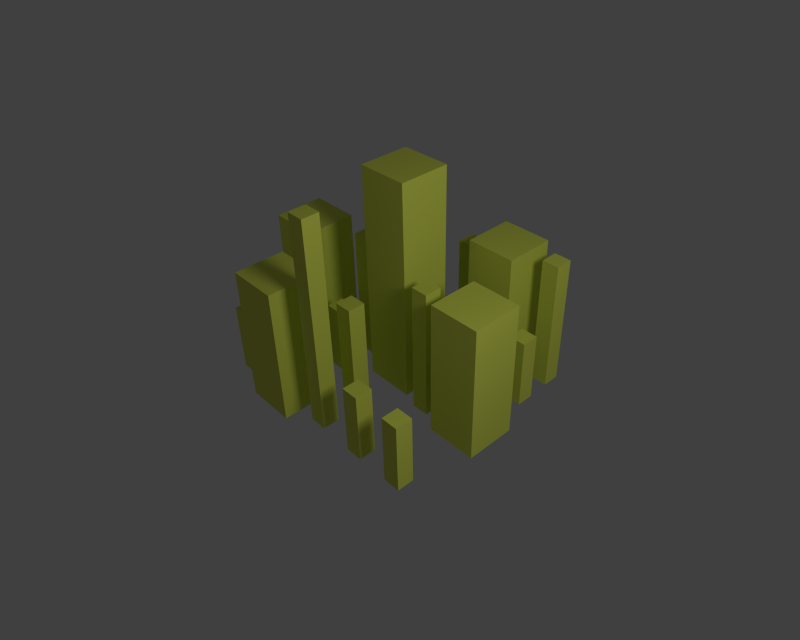 # Source: fluid_city.blend  (saved by Blender 2.54.0; exported with 4.5.12 LTS)
import bpy
from mathutils import Matrix  # noqa: F401  (used for matrix-valued properties, if any)

bpy.ops.wm.read_factory_settings(use_empty=True)
scene = bpy.context.scene
scene.name = 'Scene'

# ---- collections
col_collection_1 = bpy.data.collections.new('Collection 1'); scene.collection.children.link(col_collection_1)
col_collection_2 = bpy.data.collections.new('Collection 2'); scene.collection.children.link(col_collection_2)
col_collection_2.hide_render = True
col_collection_2.hide_viewport = True

# ---- materials (node trees are filled in below, after node groups)
mat_building = bpy.data.materials.new('building')
mat_building.alpha_threshold = 0.0
mat_building.use_transparent_shadow = False
mat_building.diffuse_color = (0.7287, 0.8, 0.1123, 1.0)
mat_building.roughness = 0.5
mat_building.line_color = (0.0, 0.0, 0.0, 1.0)
mat_liquid = bpy.data.materials.new('liquid')
mat_liquid.alpha_threshold = 0.0
mat_liquid.use_transparent_shadow = False
mat_liquid.diffuse_color = (0.1255, 0.5538, 0.5538, 1.0)
mat_liquid.roughness = 0.5
mat_liquid.line_color = (0.0, 0.0, 0.0, 1.0)

# ---- material node trees

# ---- world
world_world = bpy.data.worlds.new('World'); scene.world = world_world
world_world.color = (0.05088, 0.05088, 0.05088)
world_world.use_sun_shadow = False
world_world.sun_shadow_jitter_overblur = 0.0
world_world.cycles.sampling_method = 'MANUAL'
world_world.cycles.sample_map_resolution = 256

# ---- cameras
cam_camera = bpy.data.cameras.new('Camera')
cam_camera.clip_end = 100.0
cam_camera.lens = 35.0
cam_camera.ortho_scale = 7.314
cam_camera.dof.focus_distance = 0.0
cam_camera.dof.aperture_fstop = 128.0

# ---- lights
light_spot = bpy.data.lights.new('Spot', 'POINT')
light_spot.transmission_factor = 0.0
light_spot.cutoff_distance = 30.0
light_spot.energy = 500.0
light_spot.shadow_buffer_clip_start = 1.001
light_spot.shadow_soft_size = 1.0
light_spot.shadow_maximum_resolution = 0.006
light_spot.use_absolute_resolution = True
light_spot.cycles.use_multiple_importance_sampling = False

# ---- meshes
me_mesh_019 = bpy.data.meshes.new('Mesh.019')
me_mesh_019.from_pydata([(1.0, 1.0, -1.0), (1.0, -1.0, -1.0), (-1.0, -1.0, -1.0), (-1.0, 1.0, -1.0), (1.0, 1.0, 1.0), (1.0, -1.0, 1.0), (-1.0, -1.0, 1.0), (-1.0, 1.0, 1.0)], [], [(0, 1, 2, 3), (4, 7, 6, 5), (0, 4, 5, 1), (1, 5, 6, 2), (2, 6, 7, 3), (4, 0, 3, 7)])
me_mesh_019.materials.append(mat_building)
me_mesh_019.use_remesh_preserve_volume = False
me_mesh_019.use_remesh_preserve_attributes = False
me_mesh_019.use_mirror_vertex_groups = False
me_mesh_019.update()
me_mesh_018 = bpy.data.meshes.new('Mesh.018')
me_mesh_018.from_pydata([(1.0, 1.0, -1.0), (1.0, -1.0, -1.0), (-1.0, -1.0, -1.0), (-1.0, 1.0, -1.0), (1.0, 1.0, 1.0), (1.0, -1.0, 1.0), (-1.0, -1.0, 1.0), (-1.0, 1.0, 1.0)], [], [(0, 1, 2, 3), (4, 7, 6, 5), (0, 4, 5, 1), (1, 5, 6, 2), (2, 6, 7, 3), (4, 0, 3, 7)])
me_mesh_018.materials.append(mat_building)
me_mesh_018.use_remesh_preserve_volume = False
me_mesh_018.use_remesh_preserve_attributes = False
me_mesh_018.use_mirror_vertex_groups = False
me_mesh_018.update()
me_mesh_017 = bpy.data.meshes.new('Mesh.017')
me_mesh_017.from_pydata([(1.0, 1.0, -1.0), (1.0, -1.0, -1.0), (-1.0, -1.0, -1.0), (-1.0, 1.0, -1.0), (1.0, 1.0, 1.0), (1.0, -1.0, 1.0), (-1.0, -1.0, 1.0), (-1.0, 1.0, 1.0)], [], [(0, 1, 2, 3), (4, 7, 6, 5), (0, 4, 5, 1), (1, 5, 6, 2), (2, 6, 7, 3), (4, 0, 3, 7)])
me_mesh_017.materials.append(mat_building)
me_mesh_017.use_remesh_preserve_volume = False
me_mesh_017.use_remesh_preserve_attributes = False
me_mesh_017.use_mirror_vertex_groups = False
me_mesh_017.update()
me_mesh_016 = bpy.data.meshes.new('Mesh.016')
me_mesh_016.from_pydata([(1.0, 1.0, -1.0), (1.0, -1.0, -1.0), (-1.0, -1.0, -1.0), (-1.0, 1.0, -1.0), (1.0, 1.0, 1.0), (1.0, -1.0, 1.0), (-1.0, -1.0, 1.0), (-1.0, 1.0, 1.0)], [], [(0, 1, 2, 3), (4, 7, 6, 5), (0, 4, 5, 1), (1, 5, 6, 2), (2, 6, 7, 3), (4, 0, 3, 7)])
me_mesh_016.materials.append(mat_building)
me_mesh_016.use_remesh_preserve_volume = False
me_mesh_016.use_remesh_preserve_attributes = False
me_mesh_016.use_mirror_vertex_groups = False
me_mesh_016.update()
me_mesh_015 = bpy.data.meshes.new('Mesh.015')
me_mesh_015.from_pydata([(1.0, 1.0, -1.0), (1.0, -1.0, -1.0), (-1.0, -1.0, -1.0), (-1.0, 1.0, -1.0), (1.0, 1.0, 1.0), (1.0, -1.0, 1.0), (-1.0, -1.0, 1.0), (-1.0, 1.0, 1.0)], [], [(0, 1, 2, 3), (4, 7, 6, 5), (0, 4, 5, 1), (1, 5, 6, 2), (2, 6, 7, 3), (4, 0, 3, 7)])
me_mesh_015.materials.append(mat_building)
me_mesh_015.use_remesh_preserve_volume = False
me_mesh_015.use_remesh_preserve_attributes = False
me_mesh_015.use_mirror_vertex_groups = False
me_mesh_015.update()
me_mesh_014 = bpy.data.meshes.new('Mesh.014')
me_mesh_014.from_pydata([(1.0, 1.0, -1.0), (1.0, -1.0, -1.0), (-1.0, -1.0, -1.0), (-1.0, 1.0, -1.0), (1.0, 1.0, 1.0), (1.0, -1.0, 1.0), (-1.0, -1.0, 1.0), (-1.0, 1.0, 1.0)], [], [(0, 1, 2, 3), (4, 7, 6, 5), (0, 4, 5, 1), (1, 5, 6, 2), (2, 6, 7, 3), (4, 0, 3, 7)])
me_mesh_014.materials.append(mat_building)
me_mesh_014.use_remesh_preserve_volume = False
me_mesh_014.use_remesh_preserve_attributes = False
me_mesh_014.use_mirror_vertex_groups = False
me_mesh_014.update()
me_mesh_013 = bpy.data.meshes.new('Mesh.013')
me_mesh_013.from_pydata([(1.0, 1.0, -1.0), (1.0, -1.0, -1.0), (-1.0, -1.0, -1.0), (-1.0, 1.0, -1.0), (1.0, 1.0, 1.0), (1.0, -1.0, 1.0), (-1.0, -1.0, 1.0), (-1.0, 1.0, 1.0)], [], [(0, 1, 2, 3), (4, 7, 6, 5), (0, 4, 5, 1), (1, 5, 6, 2), (2, 6, 7, 3), (4, 0, 3, 7)])
me_mesh_013.materials.append(mat_building)
me_mesh_013.use_remesh_preserve_volume = False
me_mesh_013.use_remesh_preserve_attributes = False
me_mesh_013.use_mirror_vertex_groups = False
me_mesh_013.update()
me_mesh_012 = bpy.data.meshes.new('Mesh.012')
me_mesh_012.from_pydata([(1.0, 1.0, -1.0), (1.0, -1.0, -1.0), (-1.0, -1.0, -1.0), (-1.0, 1.0, -1.0), (1.0, 1.0, 1.0), (1.0, -1.0, 1.0), (-1.0, -1.0, 1.0), (-1.0, 1.0, 1.0)], [], [(0, 1, 2, 3), (4, 7, 6, 5), (0, 4, 5, 1), (1, 5, 6, 2), (2, 6, 7, 3), (4, 0, 3, 7)])
me_mesh_012.materials.append(mat_building)
me_mesh_012.use_remesh_preserve_volume = False
me_mesh_012.use_remesh_preserve_attributes = False
me_mesh_012.use_mirror_vertex_groups = False
me_mesh_012.update()
me_mesh_011 = bpy.data.meshes.new('Mesh.011')
me_mesh_011.from_pydata([(1.0, 1.0, -1.0), (1.0, -1.0, -1.0), (-1.0, -1.0, -1.0), (-1.0, 1.0, -1.0), (1.0, 1.0, 1.0), (1.0, -1.0, 1.0), (-1.0, -1.0, 1.0), (-1.0, 1.0, 1.0)], [], [(0, 1, 2, 3), (4, 7, 6, 5), (0, 4, 5, 1), (1, 5, 6, 2), (2, 6, 7, 3), (4, 0, 3, 7)])
me_mesh_011.materials.append(mat_building)
me_mesh_011.use_remesh_preserve_volume = False
me_mesh_011.use_remesh_preserve_attributes = False
me_mesh_011.use_mirror_vertex_groups = False
me_mesh_011.update()
me_mesh_010 = bpy.data.meshes.new('Mesh.010')
me_mesh_010.from_pydata([(1.0, 1.0, -1.0), (1.0, -1.0, -1.0), (-1.0, -1.0, -1.0), (-1.0, 1.0, -1.0), (1.0, 1.0, 1.0), (1.0, -1.0, 1.0), (-1.0, -1.0, 1.0), (-1.0, 1.0, 1.0)], [], [(0, 1, 2, 3), (4, 7, 6, 5), (0, 4, 5, 1), (1, 5, 6, 2), (2, 6, 7, 3), (4, 0, 3, 7)])
me_mesh_010.materials.append(mat_building)
me_mesh_010.use_remesh_preserve_volume = False
me_mesh_010.use_remesh_preserve_attributes = False
me_mesh_010.use_mirror_vertex_groups = False
me_mesh_010.update()
me_mesh_009 = bpy.data.meshes.new('Mesh.009')
me_mesh_009.from_pydata([(1.0, 1.0, -1.0), (1.0, -1.0, -1.0), (-1.0, -1.0, -1.0), (-1.0, 1.0, -1.0), (1.0, 1.0, 1.0), (1.0, -1.0, 1.0), (-1.0, -1.0, 1.0), (-1.0, 1.0, 1.0)], [], [(0, 1, 2, 3), (4, 7, 6, 5), (0, 4, 5, 1), (1, 5, 6, 2), (2, 6, 7, 3), (4, 0, 3, 7)])
me_mesh_009.materials.append(mat_building)
me_mesh_009.use_remesh_preserve_volume = False
me_mesh_009.use_remesh_preserve_attributes = False
me_mesh_009.use_mirror_vertex_groups = False
me_mesh_009.update()
me_mesh_008 = bpy.data.meshes.new('Mesh.008')
me_mesh_008.from_pydata([(1.0, 1.0, -1.0), (1.0, -1.0, -1.0), (-1.0, -1.0, -1.0), (-1.0, 1.0, -1.0), (1.0, 1.0, 1.0), (1.0, -1.0, 1.0), (-1.0, -1.0, 1.0), (-1.0, 1.0, 1.0)], [], [(0, 1, 2, 3), (4, 7, 6, 5), (0, 4, 5, 1), (1, 5, 6, 2), (2, 6, 7, 3), (4, 0, 3, 7)])
me_mesh_008.materials.append(mat_building)
me_mesh_008.use_remesh_preserve_volume = False
me_mesh_008.use_remesh_preserve_attributes = False
me_mesh_008.use_mirror_vertex_groups = False
me_mesh_008.update()
me_mesh_007 = bpy.data.meshes.new('Mesh.007')
me_mesh_007.from_pydata([(1.0, 1.0, -1.0), (1.0, -1.0, -1.0), (-1.0, -1.0, -1.0), (-1.0, 1.0, -1.0), (1.0, 1.0, 1.0), (1.0, -1.0, 1.0), (-1.0, -1.0, 1.0), (-1.0, 1.0, 1.0)], [], [(0, 1, 2, 3), (4, 7, 6, 5), (0, 4, 5, 1), (1, 5, 6, 2), (2, 6, 7, 3), (4, 0, 3, 7)])
me_mesh_007.materials.append(mat_building)
me_mesh_007.use_remesh_preserve_volume = False
me_mesh_007.use_remesh_preserve_attributes = False
me_mesh_007.use_mirror_vertex_groups = False
me_mesh_007.update()
me_mesh_006 = bpy.data.meshes.new('Mesh.006')
me_mesh_006.from_pydata([(1.0, 1.0, -1.0), (1.0, -1.0, -1.0), (-1.0, -1.0, -1.0), (-1.0, 1.0, -1.0), (1.0, 1.0, 1.0), (1.0, -1.0, 1.0), (-1.0, -1.0, 1.0), (-1.0, 1.0, 1.0)], [], [(0, 1, 2, 3), (4, 7, 6, 5), (0, 4, 5, 1), (1, 5, 6, 2), (2, 6, 7, 3), (4, 0, 3, 7)])
me_mesh_006.materials.append(mat_building)
me_mesh_006.use_remesh_preserve_volume = False
me_mesh_006.use_remesh_preserve_attributes = False
me_mesh_006.use_mirror_vertex_groups = False
me_mesh_006.update()
me_mesh_005 = bpy.data.meshes.new('Mesh.005')
me_mesh_005.from_pydata([(1.0, 1.0, -1.0), (1.0, -1.0, -1.0), (-1.0, -1.0, -1.0), (-1.0, 1.0, -1.0), (1.0, 1.0, 1.0), (1.0, -1.0, 1.0), (-1.0, -1.0, 1.0), (-1.0, 1.0, 1.0)], [], [(0, 1, 2, 3), (4, 7, 6, 5), (0, 4, 5, 1), (1, 5, 6, 2), (2, 6, 7, 3), (4, 0, 3, 7)])
me_mesh_005.materials.append(mat_building)
me_mesh_005.use_remesh_preserve_volume = False
me_mesh_005.use_remesh_preserve_attributes = False
me_mesh_005.use_mirror_vertex_groups = False
me_mesh_005.update()
me_mesh_004 = bpy.data.meshes.new('Mesh.004')
me_mesh_004.from_pydata([(1.0, 1.0, -1.0), (1.0, -1.0, -1.0), (-1.0, -1.0, -1.0), (-1.0, 1.0, -1.0), (1.0, 1.0, 1.0), (1.0, -1.0, 1.0), (-1.0, -1.0, 1.0), (-1.0, 1.0, 1.0)], [], [(0, 1, 2, 3), (4, 7, 6, 5), (0, 4, 5, 1), (1, 5, 6, 2), (2, 6, 7, 3), (4, 0, 3, 7)])
me_mesh_004.materials.append(mat_building)
me_mesh_004.use_remesh_preserve_volume = False
me_mesh_004.use_remesh_preserve_attributes = False
me_mesh_004.use_mirror_vertex_groups = False
me_mesh_004.update()
me_mesh_003 = bpy.data.meshes.new('Mesh.003')
me_mesh_003.from_pydata([(1.0, 1.0, -1.0), (1.0, -1.0, -1.0), (-1.0, -1.0, -1.0), (-1.0, 1.0, -1.0), (1.0, 1.0, 1.0), (1.0, -1.0, 1.0), (-1.0, -1.0, 1.0), (-1.0, 1.0, 1.0)], [], [(0, 1, 2, 3), (4, 7, 6, 5), (0, 4, 5, 1), (1, 5, 6, 2), (2, 6, 7, 3), (4, 0, 3, 7)])
me_mesh_003.materials.append(mat_building)
me_mesh_003.use_remesh_preserve_volume = False
me_mesh_003.use_remesh_preserve_attributes = False
me_mesh_003.use_mirror_vertex_groups = False
me_mesh_003.update()
me_mesh_002 = bpy.data.meshes.new('Mesh.002')
me_mesh_002.from_pydata([(1.0, 1.0, -1.0), (1.0, -1.0, -1.0), (-1.0, -1.0, -1.0), (-1.0, 1.0, -1.0), (1.0, 1.0, 1.0), (1.0, -1.0, 1.0), (-1.0, -1.0, 1.0), (-1.0, 1.0, 1.0)], [], [(0, 1, 2, 3), (4, 7, 6, 5), (0, 4, 5, 1), (1, 5, 6, 2), (2, 6, 7, 3), (4, 0, 3, 7)])
me_mesh_002.materials.append(mat_building)
me_mesh_002.use_remesh_preserve_volume = False
me_mesh_002.use_remesh_preserve_attributes = False
me_mesh_002.use_mirror_vertex_groups = False
me_mesh_002.update()
me_mesh_001 = bpy.data.meshes.new('Mesh.001')
me_mesh_001.from_pydata([(1.0, 1.0, -1.0), (1.0, -1.0, -1.0), (-1.0, -1.0, -1.0), (-1.0, 1.0, -1.0), (1.0, 1.0, 1.0), (1.0, -1.0, 1.0), (-1.0, -1.0, 1.0), (-1.0, 1.0, 1.0)], [], [(0, 1, 2, 3), (4, 7, 6, 5), (0, 4, 5, 1), (1, 5, 6, 2), (2, 6, 7, 3), (4, 0, 3, 7)])
me_mesh_001.materials.append(mat_building)
me_mesh_001.use_remesh_preserve_volume = False
me_mesh_001.use_remesh_preserve_attributes = False
me_mesh_001.use_mirror_vertex_groups = False
me_mesh_001.update()
me_mesh = bpy.data.meshes.new('Mesh')
me_mesh.from_pydata([(1.0, 1.0, -1.0), (1.0, -1.0, -1.0), (-1.0, -1.0, -1.0), (-1.0, 1.0, -1.0), (1.0, 1.0, 1.0), (1.0, -1.0, 1.0), (-1.0, -1.0, 1.0), (-1.0, 1.0, 1.0)], [], [(0, 1, 2, 3), (4, 7, 6, 5), (0, 4, 5, 1), (1, 5, 6, 2), (2, 6, 7, 3), (4, 0, 3, 7)])
me_mesh.materials.append(mat_building)
me_mesh.use_remesh_preserve_volume = False
me_mesh.use_remesh_preserve_attributes = False
me_mesh.use_mirror_vertex_groups = False
me_mesh.update()
me_cube = bpy.data.meshes.new('Cube')
me_cube.from_pydata([(1.0, 1.0, -1.0), (1.0, -1.0, -1.0), (-1.0, -1.0, -1.0), (-1.0, 1.0, -1.0), (1.0, 1.0, 1.0), (1.0, -1.0, 1.0), (-1.0, -1.0, 1.0), (-1.0, 1.0, 1.0)], [], [(0, 1, 2, 3), (4, 7, 6, 5), (0, 4, 5, 1), (1, 5, 6, 2), (2, 6, 7, 3), (4, 0, 3, 7)])
me_cube.polygons.foreach_set('use_smooth', [True] * 6)
_uv = me_cube.uv_layers.new(name='UVTex')
_uv.uv.foreach_set('vector', [0.0, 0.0, 1.0, 0.0, 1.0, 1.0, 0.0, 1.0, 0.0, 0.0, 1.0, 0.0, 1.0, 1.0, 0.0, 1.0, 0.0, 0.0, 1.0, 0.0, 1.0, 1.0, 0.0, 1.0, 0.0, 0.0, 1.0, 0.0, 1.0, 1.0, 0.0, 1.0, 0.0, 0.0, 1.0, 0.0, 1.0, 1.0, 0.0, 1.0, 0.0, 0.0, 1.0, 0.0, 1.0, 1.0, 0.0, 1.0])
_ca = me_cube.color_attributes.new('Col', 'BYTE_COLOR', 'CORNER')
_ca.data.foreach_set('color', [1.0, 1.0, 1.0, 1.0, 1.0, 1.0, 1.0, 1.0, 1.0, 1.0, 1.0, 1.0, 1.0, 1.0, 1.0, 1.0, 1.0, 1.0, 1.0, 1.0, 1.0, 1.0, 1.0, 1.0, 1.0, 1.0, 1.0, 1.0, 1.0, 1.0, 1.0, 1.0, 1.0, 1.0, 1.0, 1.0, 1.0, 1.0, 1.0, 1.0, 1.0, 1.0, 1.0, 1.0, 1.0, 1.0, 1.0, 1.0, 1.0, 1.0, 1.0, 1.0, 1.0, 1.0, 1.0, 1.0, 1.0, 1.0, 1.0, 1.0, 1.0, 1.0, 1.0, 1.0, 1.0, 1.0, 1.0, 1.0, 1.0, 1.0, 1.0, 1.0, 1.0, 1.0, 1.0, 1.0, 1.0, 1.0, 1.0, 1.0, 1.0, 1.0, 1.0, 1.0, 1.0, 1.0, 1.0, 1.0, 1.0, 1.0, 1.0, 1.0, 1.0, 1.0, 1.0, 1.0])
me_cube.materials.append(mat_liquid)
me_cube.use_remesh_preserve_volume = False
me_cube.use_remesh_preserve_attributes = False
me_cube.use_mirror_vertex_groups = False
me_cube.update()
me_mesh_020 = bpy.data.meshes.new('Mesh.020')
me_mesh_020.from_pydata([(1.0, 1.0, -1.0), (1.0, -1.0, -1.0), (-1.0, -1.0, -1.0), (-1.0, 1.0, -1.0), (1.0, 1.0, 1.0), (1.0, -1.0, 1.0), (-1.0, -1.0, 1.0), (-1.0, 1.0, 1.0)], [], [(0, 1, 2, 3), (4, 7, 6, 5), (0, 4, 5, 1), (1, 5, 6, 2), (2, 6, 7, 3), (4, 0, 3, 7)])
me_mesh_020.use_remesh_preserve_volume = False
me_mesh_020.use_remesh_preserve_attributes = False
me_mesh_020.use_mirror_vertex_groups = False
me_mesh_020.update()

# ---- objects
ob_mesh_019 = bpy.data.objects.new('Mesh.019', me_mesh_019)
ob_mesh_018 = bpy.data.objects.new('Mesh.018', me_mesh_018)
ob_mesh_017 = bpy.data.objects.new('Mesh.017', me_mesh_017)
ob_mesh_016 = bpy.data.objects.new('Mesh.016', me_mesh_016)
ob_mesh_015 = bpy.data.objects.new('Mesh.015', me_mesh_015)
ob_mesh_014 = bpy.data.objects.new('Mesh.014', me_mesh_014)
ob_mesh_013 = bpy.data.objects.new('Mesh.013', me_mesh_013)
ob_mesh_012 = bpy.data.objects.new('Mesh.012', me_mesh_012)
ob_mesh_011 = bpy.data.objects.new('Mesh.011', me_mesh_011)
ob_mesh_010 = bpy.data.objects.new('Mesh.010', me_mesh_010)
ob_mesh_009 = bpy.data.objects.new('Mesh.009', me_mesh_009)
ob_mesh_008 = bpy.data.objects.new('Mesh.008', me_mesh_008)
ob_mesh_007 = bpy.data.objects.new('Mesh.007', me_mesh_007)
ob_mesh_006 = bpy.data.objects.new('Mesh.006', me_mesh_006)
ob_mesh_005 = bpy.data.objects.new('Mesh.005', me_mesh_005)
ob_mesh_004 = bpy.data.objects.new('Mesh.004', me_mesh_004)
ob_mesh_003 = bpy.data.objects.new('Mesh.003', me_mesh_003)
ob_mesh_002 = bpy.data.objects.new('Mesh.002', me_mesh_002)
ob_mesh_001 = bpy.data.objects.new('Mesh.001', me_mesh_001)
ob_mesh = bpy.data.objects.new('Mesh', me_mesh)
ob_seawall = bpy.data.objects.new('SeaWall', me_cube)
ob_lamp = bpy.data.objects.new('Lamp', light_spot)
ob_camera = bpy.data.objects.new('Camera', cam_camera)
ob_mesh_020 = bpy.data.objects.new('Mesh.020', me_mesh_020)

# ---- transforms, parenting, visibility, modifiers, constraints
ob_mesh_019.location = (0.8674, 0.484, 0.4026)
ob_mesh_019.rotation_euler = (0.0, 0.0, 6.283)
ob_mesh_019.scale = (0.1452, 0.1452, 0.5994)
ob_mesh_019.empty_display_type = 'ARROWS'
ob_mesh_019.lineart.crease_threshold = 0.0
_m = ob_mesh_019.modifiers.new('Fluid', 'FLUID')
_m.fluid_type = 'EFFECTOR'
ob_mesh_018.location = (0.8674, -1.511, 0.4026)
ob_mesh_018.rotation_euler = (0.0, 0.0, 6.283)
ob_mesh_018.scale = (0.1452, 0.1452, 0.5994)
ob_mesh_018.empty_display_type = 'ARROWS'
ob_mesh_018.lineart.crease_threshold = 0.0
_m = ob_mesh_018.modifiers.new('Fluid', 'FLUID')
_m.fluid_type = 'EFFECTOR'
ob_mesh_017.location = (0.8674, 1.602, 0.9672)
ob_mesh_017.rotation_euler = (0.0, 0.0, 6.283)
ob_mesh_017.scale = (0.424, 0.424, 1.164)
ob_mesh_017.empty_display_type = 'ARROWS'
ob_mesh_017.lineart.crease_threshold = 0.0
_m = ob_mesh_017.modifiers.new('Fluid', 'FLUID')
_m.fluid_type = 'EFFECTOR'
ob_mesh_016.location = (0.8674, -0.1598, 0.9568)
ob_mesh_016.rotation_euler = (0.0, 0.0, 6.283)
ob_mesh_016.scale = (0.1452, 0.1452, 1.124)
ob_mesh_016.empty_display_type = 'ARROWS'
ob_mesh_016.lineart.crease_threshold = 0.0
_m = ob_mesh_016.modifiers.new('Fluid', 'FLUID')
_m.fluid_type = 'EFFECTOR'
ob_mesh_015.location = (-0.8879, 0.2511, 0.9568)
ob_mesh_015.rotation_euler = (0.0, -0.0, 3.142)
ob_mesh_015.scale = (0.1452, 0.1452, 1.124)
ob_mesh_015.empty_display_type = 'ARROWS'
ob_mesh_015.lineart.crease_threshold = 0.0
_m = ob_mesh_015.modifiers.new('Fluid', 'FLUID')
_m.fluid_type = 'EFFECTOR'
ob_mesh_014.location = (-0.8879, -1.511, 0.9672)
ob_mesh_014.rotation_euler = (0.0, -0.0, 3.142)
ob_mesh_014.scale = (0.424, 0.424, 1.164)
ob_mesh_014.empty_display_type = 'ARROWS'
ob_mesh_014.lineart.crease_threshold = 0.0
_m = ob_mesh_014.modifiers.new('Fluid', 'FLUID')
_m.fluid_type = 'EFFECTOR'
ob_mesh_013.location = (-0.8879, 1.602, 0.4026)
ob_mesh_013.rotation_euler = (0.0, -0.0, 3.142)
ob_mesh_013.scale = (0.1452, 0.1452, 0.5994)
ob_mesh_013.empty_display_type = 'ARROWS'
ob_mesh_013.lineart.crease_threshold = 0.0
_m = ob_mesh_013.modifiers.new('Fluid', 'FLUID')
_m.fluid_type = 'EFFECTOR'
ob_mesh_012.location = (-0.8879, -0.3927, 0.4026)
ob_mesh_012.rotation_euler = (0.0, -0.0, 3.142)
ob_mesh_012.scale = (0.1452, 0.1452, 0.5994)
ob_mesh_012.empty_display_type = 'ARROWS'
ob_mesh_012.lineart.crease_threshold = 0.0
_m = ob_mesh_012.modifiers.new('Fluid', 'FLUID')
_m.fluid_type = 'EFFECTOR'
ob_mesh_011.location = (-1.882, 1.081, 0.4026)
ob_mesh_011.rotation_euler = (0.0, -0.0, 3.142)
ob_mesh_011.scale = (0.1452, 0.1452, 0.5994)
ob_mesh_011.empty_display_type = 'ARROWS'
ob_mesh_011.lineart.crease_threshold = 0.0
_m = ob_mesh_011.modifiers.new('Fluid', 'FLUID')
_m.fluid_type = 'EFFECTOR'
ob_mesh_010.location = (-1.882, -1.511, 0.4026)
ob_mesh_010.rotation_euler = (0.0, -0.0, 3.142)
ob_mesh_010.scale = (0.1452, 0.1452, 0.5994)
ob_mesh_010.empty_display_type = 'ARROWS'
ob_mesh_010.lineart.crease_threshold = 0.0
_m = ob_mesh_010.modifiers.new('Fluid', 'FLUID')
_m.fluid_type = 'EFFECTOR'
ob_mesh_009.location = (-1.882, -0.03746, 0.9672)
ob_mesh_009.rotation_euler = (0.0, -0.0, 3.142)
ob_mesh_009.scale = (0.424, 0.424, 1.164)
ob_mesh_009.empty_display_type = 'ARROWS'
ob_mesh_009.lineart.crease_threshold = 0.0
_m = ob_mesh_009.modifiers.new('Fluid', 'FLUID')
_m.fluid_type = 'EFFECTOR'
ob_mesh_008.location = (-1.882, 1.724, 0.9568)
ob_mesh_008.rotation_euler = (0.0, -0.0, 3.142)
ob_mesh_008.scale = (0.1452, 0.1452, 1.124)
ob_mesh_008.empty_display_type = 'ARROWS'
ob_mesh_008.lineart.crease_threshold = 0.0
_m = ob_mesh_008.modifiers.new('Fluid', 'FLUID')
_m.fluid_type = 'EFFECTOR'
ob_mesh_007.location = (1.698, 1.724, 0.9568)
ob_mesh_007.rotation_euler = (0.0, -0.0, 3.142)
ob_mesh_007.scale = (0.1452, 0.1452, 1.124)
ob_mesh_007.empty_display_type = 'ARROWS'
ob_mesh_007.lineart.crease_threshold = 0.0
_m = ob_mesh_007.modifiers.new('Fluid', 'FLUID')
_m.fluid_type = 'EFFECTOR'
ob_mesh_006.location = (1.698, -0.03746, 0.9672)
ob_mesh_006.rotation_euler = (0.0, -0.0, 3.142)
ob_mesh_006.scale = (0.424, 0.424, 1.164)
ob_mesh_006.empty_display_type = 'ARROWS'
ob_mesh_006.lineart.crease_threshold = 0.0
_m = ob_mesh_006.modifiers.new('Fluid', 'FLUID')
_m.fluid_type = 'EFFECTOR'
ob_mesh_005.location = (1.698, -1.511, 0.4026)
ob_mesh_005.rotation_euler = (0.0, -0.0, 3.142)
ob_mesh_005.scale = (0.1452, 0.1452, 0.5994)
ob_mesh_005.empty_display_type = 'ARROWS'
ob_mesh_005.lineart.crease_threshold = 0.0
_m = ob_mesh_005.modifiers.new('Fluid', 'FLUID')
_m.fluid_type = 'EFFECTOR'
ob_mesh_004.location = (1.698, 1.081, 0.4026)
ob_mesh_004.rotation_euler = (0.0, -0.0, 3.142)
ob_mesh_004.scale = (0.1452, 0.1452, 0.5994)
ob_mesh_004.empty_display_type = 'ARROWS'
ob_mesh_004.lineart.crease_threshold = 0.0
_m = ob_mesh_004.modifiers.new('Fluid', 'FLUID')
_m.fluid_type = 'EFFECTOR'
ob_mesh_003.location = (-2.924e-18, -0.8676, 0.7484)
ob_mesh_003.scale = (0.1452, 0.1452, 0.9712)
ob_mesh_003.empty_display_type = 'ARROWS'
ob_mesh_003.lineart.crease_threshold = 0.0
_m = ob_mesh_003.modifiers.new('Fluid', 'FLUID')
_m.fluid_type = 'EFFECTOR'
ob_mesh_002.location = (1.077e-16, 1.724, 0.7484)
ob_mesh_002.scale = (0.1452, 0.1452, 0.9712)
ob_mesh_002.empty_display_type = 'ARROWS'
ob_mesh_002.lineart.crease_threshold = 0.0
_m = ob_mesh_002.modifiers.new('Fluid', 'FLUID')
_m.fluid_type = 'EFFECTOR'
ob_mesh_001.location = (7.821e-17, 0.2505, 1.663)
ob_mesh_001.scale = (0.424, 0.424, 1.886)
ob_mesh_001.empty_display_type = 'ARROWS'
ob_mesh_001.lineart.crease_threshold = 0.0
_m = ob_mesh_001.modifiers.new('Fluid', 'FLUID')
_m.fluid_type = 'EFFECTOR'
ob_mesh.location = (0.0, -1.511, 1.646)
ob_mesh.scale = (0.1452, 0.1452, 1.821)
ob_mesh.empty_display_type = 'ARROWS'
ob_mesh.lineart.crease_threshold = 0.0
_m = ob_mesh.modifiers.new('Fluid', 'FLUID')
_m.fluid_type = 'EFFECTOR'
ob_seawall.location = (0.0, 0.0, 2.874)
ob_seawall.scale = (3.0, 3.0, 3.0)
ob_seawall.lock_rotations_4d = False
ob_seawall.empty_display_type = 'ARROWS'
ob_seawall.color = (0.0, 0.0, 0.0, 1.0)
ob_seawall.display_type = 'SOLID'
ob_seawall.lineart.crease_threshold = 0.0
_m = ob_seawall.modifiers.new('Fluid', 'FLUID')
_m.fluid_type = 'DOMAIN'
_m = ob_seawall.modifiers.new('Subsurf', 'SUBSURF')
_m.uv_smooth = 'PRESERVE_CORNERS'
_m.quality = 2
_m.show_only_control_edges = False
ob_lamp.location = (7.196, -1.285, 6.704)
ob_lamp.rotation_euler = (0.6503, 0.05522, 1.866)
ob_lamp.lock_rotations_4d = False
ob_lamp.empty_display_type = 'ARROWS'
ob_lamp.color = (0.0, 0.0, 0.0, 0.0)
ob_lamp.lineart.crease_threshold = 0.0
ob_camera.location = (7.481, -6.508, 8.217)
ob_camera.rotation_euler = (0.9396, 0.02262, 0.8311)
ob_camera.lock_rotations_4d = False
ob_camera.empty_display_type = 'ARROWS'
ob_camera.color = (0.0, 0.0, 0.0, 0.0)
ob_camera.display_type = 'WIRE'
ob_camera.lineart.crease_threshold = 0.0
ob_mesh_020.location = (0.0, -2.534, 1.448)
ob_mesh_020.scale = (2.692, 0.1586, 1.406)
ob_mesh_020.empty_display_type = 'ARROWS'
ob_mesh_020.lineart.crease_threshold = 0.0
_m = ob_mesh_020.modifiers.new('Fluid', 'FLUID')
_m.fluid_type = 'FLOW'

# ---- collection membership
col_collection_1.objects.link(ob_mesh_019)
col_collection_1.objects.link(ob_mesh_018)
col_collection_1.objects.link(ob_mesh_017)
col_collection_1.objects.link(ob_mesh_016)
col_collection_1.objects.link(ob_mesh_015)
col_collection_1.objects.link(ob_mesh_014)
col_collection_1.objects.link(ob_mesh_013)
col_collection_1.objects.link(ob_mesh_012)
col_collection_1.objects.link(ob_mesh_011)
col_collection_1.objects.link(ob_mesh_010)
col_collection_1.objects.link(ob_mesh_009)
col_collection_1.objects.link(ob_mesh_008)
col_collection_1.objects.link(ob_mesh_007)
col_collection_1.objects.link(ob_mesh_006)
col_collection_1.objects.link(ob_mesh_005)
col_collection_1.objects.link(ob_mesh_004)
col_collection_1.objects.link(ob_mesh_003)
col_collection_1.objects.link(ob_mesh_002)
col_collection_1.objects.link(ob_mesh_001)
col_collection_1.objects.link(ob_mesh)
col_collection_1.objects.link(ob_seawall)
col_collection_1.objects.link(ob_lamp)
col_collection_1.objects.link(ob_camera)
col_collection_2.objects.link(ob_mesh_020)

# ---- scene / render settings (as saved in the file)
scene.camera = ob_camera
scene.frame_start = 1; scene.frame_end = 100; scene.frame_set(1)
scene.render.engine = 'BLENDER_EEVEE_NEXT'
scene.render.image_settings.color_mode = 'RGB'
scene.render.image_settings.compression = 90
scene.render.resolution_x = 720
scene.render.resolution_y = 576
scene.render.pixel_aspect_x = 12.0
scene.render.pixel_aspect_y = 11.0
scene.render.fps = 25
scene.render.dither_intensity = 0.0
scene.render.bake_margin = 2
scene.render.bake_bias = 0.0
scene.cycles.use_denoising = False
scene.cycles.samples = 10
scene.cycles.sampling_pattern = 'TABULATED_SOBOL'
scene.cycles.light_sampling_threshold = 0.0
scene.cycles.use_adaptive_sampling = False
scene.cycles.use_light_tree = False
scene.cycles.blur_glossy = 0.0
scene.cycles.volume_bounces = 1
scene.cycles.pixel_filter_type = 'GAUSSIAN'
scene.cycles.sample_clamp_indirect = 0.0
scene.view_settings.view_transform = 'Standard'
bpy.context.view_layer.update()
